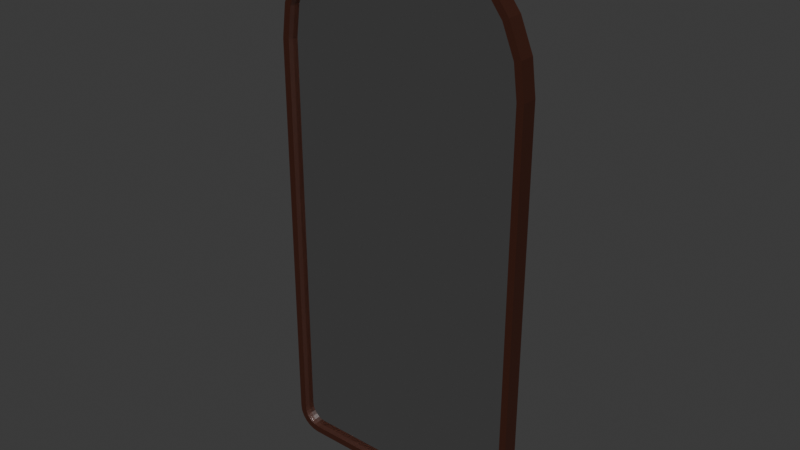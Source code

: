 # Source: mirror.blend  (saved by Blender 5.0.119; exported with 4.5.12 LTS)
import bpy
from mathutils import Matrix  # noqa: F401  (used for matrix-valued properties, if any)

bpy.ops.wm.read_factory_settings(use_empty=True)
scene = bpy.context.scene
scene.name = 'Scene'

# ---- collections
col_collection = bpy.data.collections.new('Collection'); scene.collection.children.link(col_collection)

# ---- materials (node trees are filled in below, after node groups)
mat_material_001 = bpy.data.materials.new('Material.001')
mat_material_002 = bpy.data.materials.new('Material.002')

# ---- material node trees
mat_material_001.use_nodes = True; mat_material_001.node_tree.nodes.clear()
_N = mat_material_001.node_tree.nodes; _L = mat_material_001.node_tree.links
n0 = _N.new('ShaderNodeBsdfPrincipled'); n0.name = 'Principled BSDF'; n0.location = (-200, 100)
n0.inputs[0].default_value = (0.04573, 0.01182, 0.005526, 1.0)
n1 = _N.new('ShaderNodeOutputMaterial'); n1.name = 'Material Output'; n1.location = (200, 100)
_L.new(n0.outputs[0], n1.inputs[0])
n1.is_active_output = True
mat_material_002.use_nodes = True; mat_material_002.node_tree.nodes.clear()
_N = mat_material_002.node_tree.nodes; _L = mat_material_002.node_tree.links
n0 = _N.new('ShaderNodeBsdfPrincipled'); n0.name = 'Principled BSDF'; n0.location = (-200, 100)
n0.inputs[1].default_value = 1.0
n0.inputs[2].default_value = 0.0
n1 = _N.new('ShaderNodeOutputMaterial'); n1.name = 'Material Output'; n1.location = (200, 100)
_L.new(n0.outputs[0], n1.inputs[0])
n1.is_active_output = True

# ---- world
world_world = bpy.data.worlds.new('World'); scene.world = world_world
world_world.use_nodes = True; world_world.node_tree.nodes.clear()
_N = world_world.node_tree.nodes; _L = world_world.node_tree.links
n0 = _N.new('ShaderNodeOutputWorld'); n0.name = 'World Output'; n0.location = (200, 100)
n1 = _N.new('ShaderNodeBackground'); n1.name = 'Background'; n1.location = (-200, 100)
n1.inputs[0].default_value = (0.05088, 0.05088, 0.05088, 1.0)
_L.new(n1.outputs[0], n0.inputs[0])
n0.is_active_output = True
world_world.color = (0.05088, 0.05088, 0.05088)
world_world.sun_shadow_jitter_overblur = 0.0

# ---- meshes
me_cube_001 = bpy.data.meshes.new('Cube.001')
me_cube_001.from_pydata([(-0.9472, -1.0, 2.0), (-0.9297, 1.0, 2.0), (0.9472, -1.0, 2.0), (1.0, 1.0, 2.0), (-0.9472, -1.0, 0.1823), (-0.8177, -1.0, 0.05283), (-0.9424, -1.0, 0.1463), (-0.9299, -1.0, 0.116), (-0.91, -1.0, 0.09005), (-0.884, -1.0, 0.0701), (-0.8537, -1.0, 0.05756), (-0.8166, 1.0, 0.07026), (-0.9297, 1.0, 0.1834), (-0.8491, 1.0, 0.07455), (-0.8752, 1.0, 0.08533), (-0.8975, 1.0, 0.1025), (-0.9147, 1.0, 0.1248), (-0.9255, 1.0, 0.1509), (0.8177, -1.0, 0.05283), (0.9472, -1.0, 0.1823), (0.8537, -1.0, 0.05756), (0.884, -1.0, 0.0701), (0.91, -1.0, 0.09005), (0.9299, -1.0, 0.116), (0.9424, -1.0, 0.1463), (0.9297, 1.0, 0.1834), (0.8166, 1.0, 0.07026), (0.9255, 1.0, 0.1509), (0.9147, 1.0, 0.1248), (0.8975, 1.0, 0.1025), (0.8752, 1.0, 0.08533), (0.8491, 1.0, 0.07455), (0.9472, -1.0, 3.286), (0.006818, -1.0, 4.226), (0.9148, -1.0, 3.532), (0.8213, -1.0, 3.758), (0.6724, -1.0, 3.952), (0.4785, -1.0, 4.1), (0.2526, -1.0, 4.194), (0.005675, 1.0, 4.209), (0.9297, 1.0, 3.285), (0.2481, 1.0, 4.177), (0.4697, 1.0, 4.085), (0.66, 1.0, 3.939), (0.806, 1.0, 3.749), (0.8978, 1.0, 3.527), (-0.9297, 1.0, 3.285), (-0.005675, 1.0, 4.209), (-0.8978, 1.0, 3.527), (-0.806, 1.0, 3.749), (-0.66, 1.0, 3.939), (-0.4697, 1.0, 4.085), (-0.2481, 1.0, 4.177), (-0.006818, -1.0, 4.226), (-0.9472, -1.0, 3.286), (-0.2526, -1.0, 4.194), (-0.4785, -1.0, 4.1), (-0.6724, -1.0, 3.952), (-0.8213, -1.0, 3.758), (-0.9148, -1.0, 3.532), (-0.8212, -1.0, 0.0), (-0.8675, -1.0, 0.006092), (-0.9106, -1.0, 0.02395), (-0.9476, -1.0, 0.05237), (-0.976, -1.0, 0.0894), (-0.9939, -1.0, 0.1325), (-1.0, -1.0, 0.1788), (0.8675, -1.0, 0.006092), (0.8212, -1.0, 0.0), (0.9106, -1.0, 0.02395), (0.9476, -1.0, 0.05237), (0.976, -1.0, 0.0894), (0.9939, -1.0, 0.1325), (1.0, -1.0, 0.1788), (-1.0, -1.0, 2.0), (1.0, -1.0, 2.0), (-0.2664, -1.0, 4.245), (-0.01028, -1.0, 4.279), (-0.5051, -1.0, 4.147), (-0.7101, -1.0, 3.989), (-0.8674, -1.0, 3.784), (-0.9663, -1.0, 3.546), (-1.0, -1.0, 3.289), (0.01028, -1.0, 4.279), (0.2664, -1.0, 4.245), (0.5051, -1.0, 4.147), (0.7101, -1.0, 3.989), (0.8674, -1.0, 3.784), (0.9663, -1.0, 3.546), (1.0, -1.0, 3.289), (0.9472, 0.005633, 2.0), (-0.9472, 0.005633, 2.0), (-0.8177, 0.005633, 0.05283), (-0.8537, 0.005633, 0.05756), (-0.884, 0.005633, 0.0701), (-0.91, 0.005633, 0.09005), (-0.9299, 0.005633, 0.116), (-0.9424, 0.005633, 0.1463), (-0.9472, 0.005633, 0.1823), (0.8537, 0.005633, 0.05756), (0.8177, 0.005633, 0.05283), (0.884, 0.005633, 0.0701), (0.91, 0.005633, 0.09005), (0.9299, 0.005633, 0.116), (0.9424, 0.005633, 0.1463), (0.9472, 0.005633, 0.1823), (-0.2526, 0.005633, 4.194), (-0.006818, 0.005633, 4.226), (-0.4785, 0.005633, 4.1), (-0.6724, 0.005633, 3.952), (-0.8213, 0.005633, 3.758), (-0.9148, 0.005633, 3.532), (-0.9472, 0.005633, 3.286), (0.006818, 0.005633, 4.226), (0.2526, 0.005633, 4.194), (0.4785, 0.005633, 4.1), (0.6724, 0.005633, 3.952), (0.8213, 0.005633, 3.758), (0.9148, 0.005633, 3.532), (0.9472, 0.005633, 3.286), (-0.8675, 1.0, 0.006092), (-0.8212, 1.0, 0.0), (-0.9106, 1.0, 0.02395), (-0.9476, 1.0, 0.05237), (-0.976, 1.0, 0.0894), (-0.9939, 1.0, 0.1325), (-1.0, 1.0, 0.1788), (0.8212, 1.0, 0.0), (0.8675, 1.0, 0.006092), (0.9106, 1.0, 0.02395), (0.9476, 1.0, 0.05237), (0.976, 1.0, 0.0894), (0.9939, 1.0, 0.1325), (1.0, 1.0, 0.1788), (-1.0, 1.0, 2.0), (0.9297, 1.0, 2.0), (-0.01028, 1.0, 4.279), (-0.2664, 1.0, 4.245), (-0.5051, 1.0, 4.147), (-0.7101, 1.0, 3.989), (-0.8674, 1.0, 3.784), (-0.9663, 1.0, 3.546), (-1.0, 1.0, 3.289), (0.2664, 1.0, 4.245), (0.01028, 1.0, 4.279), (0.5051, 1.0, 4.147), (0.7101, 1.0, 3.989), (0.8674, 1.0, 3.784), (0.9663, 1.0, 3.546), (1.0, 1.0, 3.289), (-0.9297, 1.0, 2.0), (0.9297, 1.0, 2.0), (-0.8491, 1.0, 0.07455), (-0.8166, 1.0, 0.07026), (-0.8752, 1.0, 0.08533), (-0.8975, 1.0, 0.1025), (-0.9147, 1.0, 0.1248), (-0.9255, 1.0, 0.1509), (-0.9297, 1.0, 0.1834), (0.8166, 1.0, 0.07026), (0.8491, 1.0, 0.07455), (0.8752, 1.0, 0.08533), (0.8975, 1.0, 0.1025), (0.9147, 1.0, 0.1248), (0.9255, 1.0, 0.1509), (0.9297, 1.0, 0.1834), (-0.005675, 1.0, 4.209), (-0.2481, 1.0, 4.177), (-0.4697, 1.0, 4.085), (-0.66, 1.0, 3.939), (-0.806, 1.0, 3.749), (-0.8978, 1.0, 3.527), (-0.9297, 1.0, 3.285), (0.2481, 1.0, 4.177), (0.005675, 1.0, 4.209), (0.4697, 1.0, 4.085), (0.66, 1.0, 3.939), (0.806, 1.0, 3.749), (0.8978, 1.0, 3.527), (0.9297, 1.0, 3.285), (0.9472, -0.2869, 2.0), (-0.9472, -0.2869, 2.0), (-0.8177, -0.2869, 0.05283), (-0.8537, -0.2869, 0.05756), (-0.884, -0.2869, 0.0701), (-0.91, -0.2869, 0.09005), (-0.9299, -0.2869, 0.116), (-0.9424, -0.2869, 0.1463), (-0.9472, -0.2869, 0.1823), (0.8537, -0.2869, 0.05756), (0.8177, -0.2869, 0.05283), (0.884, -0.2869, 0.0701), (0.91, -0.2869, 0.09005), (0.9299, -0.2869, 0.116), (0.9424, -0.2869, 0.1463), (0.9472, -0.2869, 0.1823), (-0.2526, -0.2869, 4.194), (-0.006818, -0.2869, 4.226), (-0.4785, -0.2869, 4.1), (-0.6724, -0.2869, 3.952), (-0.8213, -0.2869, 3.758), (-0.9148, -0.2869, 3.532), (-0.9472, -0.2869, 3.286), (0.006818, -0.2869, 4.226), (0.2526, -0.2869, 4.194), (0.4785, -0.2869, 4.1), (0.6724, -0.2869, 3.952), (0.8213, -0.2869, 3.758), (0.9148, -0.2869, 3.532), (0.9472, -0.2869, 3.286)], [], [(121, 60, 61, 120), (120, 61, 62, 122), (122, 62, 63, 123), (123, 63, 64, 124), (124, 64, 65, 125), (125, 65, 66, 126), (68, 127, 128, 67), (67, 128, 129, 69), (69, 129, 130, 70), (70, 130, 131, 71), (71, 131, 132, 72), (72, 132, 133, 73), (121, 127, 68, 60), (66, 74, 134, 126), (33, 53, 107, 113), (17, 12, 158, 157), (133, 3, 75, 73), (77, 136, 137, 76), (76, 137, 138, 78), (78, 138, 139, 79), (79, 139, 140, 80), (80, 140, 141, 81), (81, 141, 142, 82), (144, 83, 84, 143), (143, 84, 85, 145), (145, 85, 86, 146), (146, 86, 87, 147), (147, 87, 88, 148), (148, 88, 89, 149), (144, 136, 77, 83), (75, 3, 149, 89), (10, 5, 92, 93), (49, 50, 169, 170), (134, 74, 82, 142), (5, 10, 61, 60), (10, 9, 62, 61), (9, 8, 63, 62), (8, 7, 64, 63), (7, 6, 65, 64), (6, 4, 66, 65), (20, 18, 68, 67), (21, 20, 67, 69), (22, 21, 69, 70), (23, 22, 70, 71), (24, 23, 71, 72), (19, 24, 72, 73), (18, 5, 60, 68), (4, 0, 74, 66), (2, 19, 73, 75), (55, 53, 77, 76), (56, 55, 76, 78), (57, 56, 78, 79), (58, 57, 79, 80), (59, 58, 80, 81), (54, 59, 81, 82), (33, 38, 84, 83), (38, 37, 85, 84), (37, 36, 86, 85), (36, 35, 87, 86), (35, 34, 88, 87), (34, 32, 89, 88), (53, 33, 83, 77), (32, 2, 75, 89), (0, 54, 82, 74), (117, 116, 206, 207), (103, 104, 194, 193), (19, 2, 90, 105), (9, 10, 93, 94), (2, 32, 119, 90), (53, 55, 106, 107), (8, 9, 94, 95), (54, 0, 91, 112), (55, 56, 108, 106), (7, 8, 95, 96), (56, 57, 109, 108), (6, 7, 96, 97), (57, 58, 110, 109), (4, 6, 97, 98), (58, 59, 111, 110), (18, 20, 99, 100), (59, 54, 112, 111), (20, 21, 101, 99), (38, 33, 113, 114), (21, 22, 102, 101), (37, 38, 114, 115), (22, 23, 103, 102), (36, 37, 115, 116), (23, 24, 104, 103), (35, 36, 116, 117), (24, 19, 105, 104), (34, 35, 117, 118), (5, 18, 100, 92), (32, 34, 118, 119), (0, 4, 98, 91), (13, 11, 121, 120), (14, 13, 120, 122), (15, 14, 122, 123), (16, 15, 123, 124), (17, 16, 124, 125), (12, 17, 125, 126), (26, 31, 128, 127), (31, 30, 129, 128), (30, 29, 130, 129), (29, 28, 131, 130), (28, 27, 132, 131), (27, 25, 133, 132), (11, 26, 127, 121), (1, 12, 126, 134), (25, 135, 3, 133), (47, 52, 137, 136), (52, 51, 138, 137), (51, 50, 139, 138), (50, 49, 140, 139), (49, 48, 141, 140), (48, 46, 142, 141), (41, 39, 144, 143), (42, 41, 143, 145), (43, 42, 145, 146), (44, 43, 146, 147), (45, 44, 147, 148), (40, 45, 148, 149), (39, 47, 136, 144), (135, 40, 149, 3), (46, 1, 134, 142), (153, 152, 154, 155, 156, 157, 158, 150, 151, 165, 164, 163, 162, 161, 160, 159), (151, 150, 172, 171, 170, 169, 168, 167, 166, 174, 173, 175, 176, 177, 178, 179), (48, 49, 170, 171), (31, 26, 159, 160), (46, 48, 171, 172), (30, 31, 160, 161), (39, 41, 173, 174), (29, 30, 161, 162), (41, 42, 175, 173), (28, 29, 162, 163), (42, 43, 176, 175), (27, 28, 163, 164), (43, 44, 177, 176), (25, 27, 164, 165), (44, 45, 178, 177), (26, 11, 153, 159), (45, 40, 179, 178), (12, 1, 150, 158), (11, 13, 152, 153), (47, 39, 174, 166), (135, 25, 165, 151), (13, 14, 154, 152), (40, 135, 151, 179), (52, 47, 166, 167), (14, 15, 155, 154), (1, 46, 172, 150), (51, 52, 167, 168), (15, 16, 156, 155), (50, 51, 168, 169), (16, 17, 157, 156), (190, 189, 191, 192, 193, 194, 195, 180, 181, 188, 187, 186, 185, 184, 183, 182), (181, 180, 209, 208, 207, 206, 205, 204, 203, 197, 196, 198, 199, 200, 201, 202), (104, 105, 195, 194), (118, 117, 207, 208), (92, 100, 190, 182), (119, 118, 208, 209), (91, 98, 188, 181), (93, 92, 182, 183), (113, 107, 197, 203), (105, 90, 180, 195), (94, 93, 183, 184), (90, 119, 209, 180), (107, 106, 196, 197), (95, 94, 184, 185), (112, 91, 181, 202), (106, 108, 198, 196), (96, 95, 185, 186), (108, 109, 199, 198), (97, 96, 186, 187), (109, 110, 200, 199), (98, 97, 187, 188), (110, 111, 201, 200), (100, 99, 189, 190), (111, 112, 202, 201), (99, 101, 191, 189), (114, 113, 203, 204), (101, 102, 192, 191), (115, 114, 204, 205), (102, 103, 193, 192), (116, 115, 205, 206)])
me_cube_001.polygons.foreach_set('material_index', [0, 0, 0, 0, 0, 0, 0, 0, 0, 0, 0, 0, 0, 0, 0, 0, 0, 0, 0, 0, 0, 0, 0, 0, 0, 0, 0, 0, 0, 0, 0, 0, 0, 0, 0, 0, 0, 0, 0, 0, 0, 0, 0, 0, 0, 0, 0, 0, 0, 0, 0, 0, 0, 0, 0, 0, 0, 0, 0, 0, 0, 0, 0, 0, 0, 0, 0, 0, 0, 0, 0, 0, 0, 0, 0, 0, 0, 0, 0, 0, 0, 0, 0, 0, 0, 0, 0, 0, 0, 0, 0, 0, 0, 0, 0, 0, 0, 0, 0, 0, 0, 0, 0, 0, 0, 0, 0, 0, 0, 0, 0, 0, 0, 0, 0, 0, 0, 0, 0, 0, 0, 0, 0, 0, 0, 0, 0, 0, 0, 0, 0, 0, 0, 0, 0, 0, 0, 0, 0, 0, 0, 0, 0, 0, 0, 0, 0, 0, 0, 0, 0, 0, 0, 0, 1, 1, 0, 0, 0, 0, 0, 0, 0, 0, 0, 0, 0, 0, 0, 0, 0, 0, 0, 0, 0, 0, 0, 0, 0, 0, 0, 0, 0, 0])
_uv = me_cube_001.uv_layers.new(name='UVMap')
_uv.uv.foreach_set('vector', [0.1474, 0.5, 0.1474, 0.75, 0.1416, 0.75, 0.1416, 0.5, 0.1416, 0.5, 0.1416, 0.75, 0.1362, 0.75, 0.1362, 0.5, 0.1362, 0.5, 0.1362, 0.75, 0.125, 0.75, 0.125, 0.5, 0.3783, 0.2533, 0.375, 0.0, 0.3862, 0.0, 0.3862, 0.251, 0.3862, 0.251, 0.3862, 0.0, 0.3916, 0.0, 0.3916, 0.2503, 0.3916, 0.2503, 0.3916, 0.0, 0.3974, 0.0, 0.3974, 0.25, 0.3601, 0.7575, 0.3601, 0.4925, 0.3642, 0.4945, 0.3642, 0.7555, 0.3642, 0.7555, 0.3642, 0.4945, 0.3685, 0.4963, 0.3685, 0.7537, 0.3685, 0.7537, 0.3685, 0.4963, 0.3772, 0.4978, 0.3772, 0.7522, 0.3772, 0.7522, 0.3772, 0.4978, 0.3862, 0.499, 0.3862, 0.751, 0.3862, 0.751, 0.3862, 0.499, 0.3916, 0.4997, 0.3916, 0.7503, 0.3916, 0.7503, 0.3916, 0.4997, 0.3974, 0.5, 0.3974, 0.75, 0.1474, 0.5, 0.3601, 0.4925, 0.3601, 0.7575, 0.1474, 0.75, 0.3974, 0.0, 0.625, 0.0, 0.625, 0.25, 0.3974, 0.25, 0.6673, 0.8317, 0.6579, 0.8428, 0.6579, 0.8428, 0.6673, 0.8317, 0.3934, 0.2586, 0.3976, 0.2584, 0.3976, 0.2584, 0.3934, 0.2586, 0.3974, 0.5, 0.625, 0.5, 0.625, 0.75, 0.3974, 0.75, 0.7513, 0.75, 0.7513, 0.5, 0.7833, 0.5, 0.7833, 0.75, 0.7833, 0.75, 0.7833, 0.5, 0.8131, 0.5, 0.8131, 0.75, 0.8131, 0.75, 0.8131, 0.5, 0.875, 0.5, 0.875, 0.75, 0.625, 0.0, 0.625, 0.2681, 0.625, 0.2555, 0.625, 0.0, 0.625, 0.0, 0.625, 0.2555, 0.625, 0.2514, 0.625, 0.0, 0.625, 0.0, 0.625, 0.2514, 0.625, 0.25, 0.625, 0.0, 0.7075, 0.4588, 0.7075, 0.7912, 0.6861, 0.7806, 0.6861, 0.4694, 0.6861, 0.4694, 0.6861, 0.7806, 0.6662, 0.7706, 0.6662, 0.4794, 0.6662, 0.4794, 0.6662, 0.7706, 0.625, 0.7621, 0.625, 0.4879, 0.625, 0.4879, 0.625, 0.7621, 0.625, 0.7555, 0.625, 0.4945, 0.625, 0.4945, 0.625, 0.7555, 0.625, 0.7514, 0.625, 0.4986, 0.625, 0.4986, 0.625, 0.7514, 0.625, 0.75, 0.625, 0.5, 0.7075, 0.4588, 0.7513, 0.5, 0.7513, 0.75, 0.7075, 0.7912, 0.625, 0.75, 0.625, 0.5, 0.625, 0.5, 0.625, 0.75, 0.3821, 0.9816, 0.3814, 0.977, 0.3814, 0.977, 0.3821, 0.9816, 0.6255, 0.2648, 0.6257, 0.2793, 0.6257, 0.2793, 0.6255, 0.2648, 0.625, 0.25, 0.625, 0.0, 0.625, 0.0, 0.625, 0.25, 0.3814, 0.977, 0.3821, 0.9816, 0.3758, 0.9834, 0.375, 0.9776, 0.3821, 0.9816, 0.3837, 0.9854, 0.378, 0.9888, 0.3758, 0.9834, 0.3837, 0.9854, 0.3862, 0.9887, 0.3815, 0.9935, 0.378, 0.9888, 0.3862, 0.9887, 0.3894, 0.9912, 0.3862, 0.997, 0.3815, 0.9935, 0.3894, 0.9912, 0.3932, 0.9927, 0.3916, 0.9992, 0.3862, 0.997, 0.3932, 0.9927, 0.3977, 0.9933, 0.3974, 1.0, 0.3916, 0.9992, 0.3724, 0.7589, 0.3702, 0.7616, 0.3601, 0.7575, 0.3642, 0.7555, 0.3761, 0.7573, 0.3724, 0.7589, 0.3642, 0.7555, 0.3685, 0.7537, 0.3811, 0.7561, 0.3761, 0.7573, 0.3685, 0.7537, 0.3772, 0.7522, 0.3866, 0.7553, 0.3811, 0.7561, 0.3772, 0.7522, 0.3862, 0.751, 0.3914, 0.7549, 0.3866, 0.7553, 0.3862, 0.751, 0.3916, 0.7503, 0.3963, 0.755, 0.3914, 0.7549, 0.3916, 0.7503, 0.3974, 0.75, 0.3702, 0.7616, 0.3814, 0.977, 0.375, 0.9776, 0.3601, 0.7575, 0.3977, 0.9933, 0.625, 0.9934, 0.625, 1.0, 0.3974, 1.0, 0.625, 0.7566, 0.3963, 0.755, 0.3974, 0.75, 0.625, 0.75, 0.6265, 0.905, 0.6579, 0.8428, 0.625, 0.8763, 0.625, 0.9083, 0.6257, 0.934, 0.6265, 0.905, 0.625, 0.9083, 0.625, 0.9381, 0.6255, 0.9585, 0.6257, 0.934, 0.625, 0.9381, 0.625, 0.9638, 0.6254, 0.9772, 0.6255, 0.9585, 0.625, 0.9638, 0.625, 0.9834, 0.6253, 0.989, 0.6254, 0.9772, 0.625, 0.9834, 0.625, 0.9958, 0.6253, 0.993, 0.6253, 0.989, 0.625, 0.9958, 0.625, 1.0, 0.6673, 0.8317, 0.6819, 0.7862, 0.6861, 0.7806, 0.7075, 0.7912, 0.6819, 0.7862, 0.6624, 0.7755, 0.6662, 0.7706, 0.6861, 0.7806, 0.6624, 0.7755, 0.6294, 0.767, 0.625, 0.7621, 0.6662, 0.7706, 0.6294, 0.767, 0.6258, 0.7607, 0.625, 0.7555, 0.625, 0.7621, 0.6258, 0.7607, 0.6255, 0.7568, 0.625, 0.7514, 0.625, 0.7555, 0.6255, 0.7568, 0.6254, 0.7557, 0.625, 0.75, 0.625, 0.7514, 0.6579, 0.8428, 0.6673, 0.8317, 0.7075, 0.7912, 0.625, 0.8763, 0.6254, 0.7557, 0.625, 0.7566, 0.625, 0.75, 0.625, 0.75, 0.625, 0.9934, 0.6253, 0.993, 0.625, 1.0, 0.625, 1.0, 0.6258, 0.7607, 0.6294, 0.767, 0.6294, 0.767, 0.6258, 0.7607, 0.3866, 0.7553, 0.3914, 0.7549, 0.3914, 0.7549, 0.3866, 0.7553, 0.3963, 0.755, 0.625, 0.7566, 0.625, 0.7566, 0.3963, 0.755, 0.3837, 0.9854, 0.3821, 0.9816, 0.3821, 0.9816, 0.3837, 0.9854, 0.625, 0.7566, 0.6254, 0.7557, 0.6254, 0.7557, 0.625, 0.7566, 0.6579, 0.8428, 0.6265, 0.905, 0.6265, 0.905, 0.6579, 0.8428, 0.3862, 0.9887, 0.3837, 0.9854, 0.3837, 0.9854, 0.3862, 0.9887, 0.6253, 0.993, 0.625, 0.9934, 0.625, 0.9934, 0.6253, 0.993, 0.6265, 0.905, 0.6257, 0.934, 0.6257, 0.934, 0.6265, 0.905, 0.3894, 0.9912, 0.3862, 0.9887, 0.3862, 0.9887, 0.3894, 0.9912, 0.6257, 0.934, 0.6255, 0.9585, 0.6255, 0.9585, 0.6257, 0.934, 0.3932, 0.9927, 0.3894, 0.9912, 0.3894, 0.9912, 0.3932, 0.9927, 0.6255, 0.9585, 0.6254, 0.9772, 0.6254, 0.9772, 0.6255, 0.9585, 0.3977, 0.9933, 0.3932, 0.9927, 0.3932, 0.9927, 0.3977, 0.9933, 0.6254, 0.9772, 0.6253, 0.989, 0.6253, 0.989, 0.6254, 0.9772, 0.3702, 0.7616, 0.3724, 0.7589, 0.3724, 0.7589, 0.3702, 0.7616, 0.6253, 0.989, 0.6253, 0.993, 0.6253, 0.993, 0.6253, 0.989, 0.3724, 0.7589, 0.3761, 0.7573, 0.3761, 0.7573, 0.3724, 0.7589, 0.6819, 0.7862, 0.6673, 0.8317, 0.6673, 0.8317, 0.6819, 0.7862, 0.3761, 0.7573, 0.3811, 0.7561, 0.3811, 0.7561, 0.3761, 0.7573, 0.6624, 0.7755, 0.6819, 0.7862, 0.6819, 0.7862, 0.6624, 0.7755, 0.3811, 0.7561, 0.3866, 0.7553, 0.3866, 0.7553, 0.3811, 0.7561, 0.6294, 0.767, 0.6624, 0.7755, 0.6624, 0.7755, 0.6294, 0.767, 0.3866, 0.7553, 0.3914, 0.7549, 0.3914, 0.7549, 0.3866, 0.7553, 0.6258, 0.7607, 0.6294, 0.767, 0.6294, 0.767, 0.6258, 0.7607, 0.3914, 0.7549, 0.3963, 0.755, 0.3963, 0.755, 0.3914, 0.7549, 0.6255, 0.7568, 0.6258, 0.7607, 0.6258, 0.7607, 0.6255, 0.7568, 0.3814, 0.977, 0.3702, 0.7616, 0.3702, 0.7616, 0.3814, 0.977, 0.6254, 0.7557, 0.6255, 0.7568, 0.6255, 0.7568, 0.6254, 0.7557, 0.625, 0.9934, 0.3977, 0.9933, 0.3977, 0.9933, 0.625, 0.9934, 0.3838, 0.2685, 0.3833, 0.2729, 0.375, 0.2724, 0.3758, 0.2666, 0.385, 0.265, 0.3838, 0.2685, 0.3758, 0.2666, 0.378, 0.2612, 0.387, 0.2618, 0.385, 0.265, 0.378, 0.2612, 0.3783, 0.2533, 0.39, 0.2597, 0.387, 0.2618, 0.3783, 0.2533, 0.3862, 0.251, 0.3934, 0.2586, 0.39, 0.2597, 0.3862, 0.251, 0.3916, 0.2503, 0.3976, 0.2584, 0.3934, 0.2586, 0.3916, 0.2503, 0.3974, 0.25, 0.3733, 0.4873, 0.3753, 0.4899, 0.3642, 0.4945, 0.3601, 0.4925, 0.3753, 0.4899, 0.3783, 0.4914, 0.3685, 0.4963, 0.3642, 0.4945, 0.3783, 0.4914, 0.3825, 0.4925, 0.3772, 0.4978, 0.3685, 0.4963, 0.3825, 0.4925, 0.387, 0.4932, 0.3862, 0.499, 0.3772, 0.4978, 0.387, 0.4932, 0.3913, 0.4936, 0.3916, 0.4997, 0.3862, 0.499, 0.3913, 0.4936, 0.3959, 0.4934, 0.3974, 0.5, 0.3916, 0.4997, 0.3833, 0.2729, 0.3733, 0.4873, 0.3601, 0.4925, 0.375, 0.2724, 0.625, 0.2588, 0.3976, 0.2584, 0.3974, 0.25, 0.625, 0.25, 0.3959, 0.4934, 0.625, 0.4912, 0.625, 0.5, 0.3974, 0.5, 0.6585, 0.4078, 0.6271, 0.3459, 0.625, 0.3417, 0.625, 0.3737, 0.6271, 0.3459, 0.626, 0.3152, 0.625, 0.3119, 0.625, 0.3417, 0.626, 0.3152, 0.6257, 0.2793, 0.625, 0.2681, 0.625, 0.3119, 0.6257, 0.2793, 0.6255, 0.2648, 0.625, 0.2555, 0.625, 0.2681, 0.6255, 0.2648, 0.6254, 0.2598, 0.625, 0.2514, 0.625, 0.2555, 0.6254, 0.2598, 0.6254, 0.2587, 0.625, 0.25, 0.625, 0.2514, 0.6803, 0.4615, 0.6642, 0.415, 0.7075, 0.4588, 0.6861, 0.4694, 0.6612, 0.4727, 0.6803, 0.4615, 0.6861, 0.4694, 0.6662, 0.4794, 0.6307, 0.4812, 0.6612, 0.4727, 0.6662, 0.4794, 0.625, 0.4879, 0.6261, 0.4875, 0.6307, 0.4812, 0.625, 0.4879, 0.625, 0.4945, 0.6257, 0.4914, 0.6261, 0.4875, 0.625, 0.4945, 0.625, 0.4986, 0.6256, 0.4923, 0.6257, 0.4914, 0.625, 0.4986, 0.625, 0.5, 0.6642, 0.415, 0.6585, 0.4078, 0.625, 0.3737, 0.7075, 0.4588, 0.625, 0.4912, 0.6256, 0.4923, 0.625, 0.5, 0.625, 0.5, 0.6254, 0.2587, 0.625, 0.2588, 0.625, 0.25, 0.625, 0.25, 0.3833, 0.2729, 0.3838, 0.2685, 0.385, 0.265, 0.387, 0.2618, 0.39, 0.2597, 0.3934, 0.2586, 0.3976, 0.2584, 0.625, 0.2588, 0.625, 0.4912, 0.3959, 0.4934, 0.3913, 0.4936, 0.387, 0.4932, 0.3825, 0.4925, 0.3783, 0.4914, 0.3753, 0.4899, 0.3733, 0.4873, 0.625, 0.4912, 0.625, 0.2588, 0.6254, 0.2587, 0.6254, 0.2598, 0.6255, 0.2648, 0.6257, 0.2793, 0.626, 0.3152, 0.6271, 0.3459, 0.6585, 0.4078, 0.6642, 0.415, 0.6803, 0.4615, 0.6612, 0.4727, 0.6307, 0.4812, 0.6261, 0.4875, 0.6257, 0.4914, 0.6256, 0.4923, 0.6254, 0.2598, 0.6255, 0.2648, 0.6255, 0.2648, 0.6254, 0.2598, 0.3753, 0.4899, 0.3733, 0.4873, 0.3733, 0.4873, 0.3753, 0.4899, 0.6254, 0.2587, 0.6254, 0.2598, 0.6254, 0.2598, 0.6254, 0.2587, 0.3783, 0.4914, 0.3753, 0.4899, 0.3753, 0.4899, 0.3783, 0.4914, 0.6642, 0.415, 0.6803, 0.4615, 0.6803, 0.4615, 0.6642, 0.415, 0.3825, 0.4925, 0.3783, 0.4914, 0.3783, 0.4914, 0.3825, 0.4925, 0.6803, 0.4615, 0.6612, 0.4727, 0.6612, 0.4727, 0.6803, 0.4615, 0.387, 0.4932, 0.3825, 0.4925, 0.3825, 0.4925, 0.387, 0.4932, 0.6612, 0.4727, 0.6307, 0.4812, 0.6307, 0.4812, 0.6612, 0.4727, 0.3913, 0.4936, 0.387, 0.4932, 0.387, 0.4932, 0.3913, 0.4936, 0.6307, 0.4812, 0.6261, 0.4875, 0.6261, 0.4875, 0.6307, 0.4812, 0.3959, 0.4934, 0.3913, 0.4936, 0.3913, 0.4936, 0.3959, 0.4934, 0.6261, 0.4875, 0.6257, 0.4914, 0.6257, 0.4914, 0.6261, 0.4875, 0.3733, 0.4873, 0.3833, 0.2729, 0.3833, 0.2729, 0.3733, 0.4873, 0.6257, 0.4914, 0.6256, 0.4923, 0.6256, 0.4923, 0.6257, 0.4914, 0.3976, 0.2584, 0.625, 0.2588, 0.625, 0.2588, 0.3976, 0.2584, 0.3833, 0.2729, 0.3838, 0.2685, 0.3838, 0.2685, 0.3833, 0.2729, 0.6585, 0.4078, 0.6642, 0.415, 0.6642, 0.415, 0.6585, 0.4078, 0.625, 0.4912, 0.3959, 0.4934, 0.3959, 0.4934, 0.625, 0.4912, 0.3838, 0.2685, 0.385, 0.265, 0.385, 0.265, 0.3838, 0.2685, 0.6256, 0.4923, 0.625, 0.4912, 0.625, 0.4912, 0.6256, 0.4923, 0.6271, 0.3459, 0.6585, 0.4078, 0.6585, 0.4078, 0.6271, 0.3459, 0.385, 0.265, 0.387, 0.2618, 0.387, 0.2618, 0.385, 0.265, 0.625, 0.2588, 0.6254, 0.2587, 0.6254, 0.2587, 0.625, 0.2588, 0.626, 0.3152, 0.6271, 0.3459, 0.6271, 0.3459, 0.626, 0.3152, 0.387, 0.2618, 0.39, 0.2597, 0.39, 0.2597, 0.387, 0.2618, 0.6257, 0.2793, 0.626, 0.3152, 0.626, 0.3152, 0.6257, 0.2793, 0.39, 0.2597, 0.3934, 0.2586, 0.3934, 0.2586, 0.39, 0.2597, 0.3702, 0.7616, 0.3724, 0.7589, 0.3761, 0.7573, 0.3811, 0.7561, 0.3866, 0.7553, 0.3914, 0.7549, 0.3963, 0.755, 0.625, 0.7566, 0.625, 0.9934, 0.3977, 0.9933, 0.3932, 0.9927, 0.3894, 0.9912, 0.3862, 0.9887, 0.3837, 0.9854, 0.3821, 0.9816, 0.3814, 0.977, 0.625, 0.9934, 0.625, 0.7566, 0.6254, 0.7557, 0.6255, 0.7568, 0.6258, 0.7607, 0.6294, 0.767, 0.6624, 0.7755, 0.6819, 0.7862, 0.6673, 0.8317, 0.6579, 0.8428, 0.6265, 0.905, 0.6257, 0.934, 0.6255, 0.9585, 0.6254, 0.9772, 0.6253, 0.989, 0.6253, 0.993, 0.3914, 0.7549, 0.3963, 0.755, 0.3963, 0.755, 0.3914, 0.7549, 0.6255, 0.7568, 0.6258, 0.7607, 0.6258, 0.7607, 0.6255, 0.7568, 0.3814, 0.977, 0.3702, 0.7616, 0.3702, 0.7616, 0.3814, 0.977, 0.6254, 0.7557, 0.6255, 0.7568, 0.6255, 0.7568, 0.6254, 0.7557, 0.625, 0.9934, 0.3977, 0.9933, 0.3977, 0.9933, 0.625, 0.9934, 0.3821, 0.9816, 0.3814, 0.977, 0.3814, 0.977, 0.3821, 0.9816, 0.6673, 0.8317, 0.6579, 0.8428, 0.6579, 0.8428, 0.6673, 0.8317, 0.3963, 0.755, 0.625, 0.7566, 0.625, 0.7566, 0.3963, 0.755, 0.3837, 0.9854, 0.3821, 0.9816, 0.3821, 0.9816, 0.3837, 0.9854, 0.625, 0.7566, 0.6254, 0.7557, 0.6254, 0.7557, 0.625, 0.7566, 0.6579, 0.8428, 0.6265, 0.905, 0.6265, 0.905, 0.6579, 0.8428, 0.3862, 0.9887, 0.3837, 0.9854, 0.3837, 0.9854, 0.3862, 0.9887, 0.6253, 0.993, 0.625, 0.9934, 0.625, 0.9934, 0.6253, 0.993, 0.6265, 0.905, 0.6257, 0.934, 0.6257, 0.934, 0.6265, 0.905, 0.3894, 0.9912, 0.3862, 0.9887, 0.3862, 0.9887, 0.3894, 0.9912, 0.6257, 0.934, 0.6255, 0.9585, 0.6255, 0.9585, 0.6257, 0.934, 0.3932, 0.9927, 0.3894, 0.9912, 0.3894, 0.9912, 0.3932, 0.9927, 0.6255, 0.9585, 0.6254, 0.9772, 0.6254, 0.9772, 0.6255, 0.9585, 0.3977, 0.9933, 0.3932, 0.9927, 0.3932, 0.9927, 0.3977, 0.9933, 0.6254, 0.9772, 0.6253, 0.989, 0.6253, 0.989, 0.6254, 0.9772, 0.3702, 0.7616, 0.3724, 0.7589, 0.3724, 0.7589, 0.3702, 0.7616, 0.6253, 0.989, 0.6253, 0.993, 0.6253, 0.993, 0.6253, 0.989, 0.3724, 0.7589, 0.3761, 0.7573, 0.3761, 0.7573, 0.3724, 0.7589, 0.6819, 0.7862, 0.6673, 0.8317, 0.6673, 0.8317, 0.6819, 0.7862, 0.3761, 0.7573, 0.3811, 0.7561, 0.3811, 0.7561, 0.3761, 0.7573, 0.6624, 0.7755, 0.6819, 0.7862, 0.6819, 0.7862, 0.6624, 0.7755, 0.3811, 0.7561, 0.3866, 0.7553, 0.3866, 0.7553, 0.3811, 0.7561, 0.6294, 0.767, 0.6624, 0.7755, 0.6624, 0.7755, 0.6294, 0.767])
me_cube_001.materials.append(mat_material_001)
me_cube_001.materials.append(mat_material_002)
me_cube_001.update()

# ---- objects
ob_cube = bpy.data.objects.new('Cube', me_cube_001)

# ---- transforms, parenting, visibility, modifiers, constraints
ob_cube.location = (0.0, 0.0, 0.0)
ob_cube.scale = (0.252, 0.01532, 0.252)

# ---- collection membership
col_collection.objects.link(ob_cube)

# ---- scene / render settings (as saved in the file)
scene.frame_start = 1; scene.frame_end = 250; scene.frame_set(1)
scene.render.engine = 'BLENDER_EEVEE_NEXT'
scene.render.bake_bias = 0.0
scene.render.bake_samples = 0
scene.cycles.sampling_pattern = 'TABULATED_SOBOL'
scene.eevee.use_volume_custom_range = False
bpy.context.view_layer.update()

# ---- added for rendering (the .blend has no active camera and no usable light): camera, sun
cam_auto = bpy.data.cameras.new('AutoCamera')
cam_auto.lens = 50.0
cam_auto.sensor_width = 36.0
cam_auto.clip_end = 1000.0
ob_auto_camera = bpy.data.objects.new('AutoCamera', cam_auto)
scene.collection.objects.link(ob_auto_camera)
ob_auto_camera.location = (1.10185, -1.32222, 1.42074)
ob_auto_camera.rotation_euler = (1.09748, -7.21219e-08, 0.694738)
scene.camera = ob_auto_camera
light_auto_sun = bpy.data.lights.new('AutoSun', 'SUN')
light_auto_sun.energy = 3.0
light_auto_sun.angle = 0.0523599
ob_auto_sun = bpy.data.objects.new('AutoSun', light_auto_sun)
scene.collection.objects.link(ob_auto_sun)
ob_auto_sun.rotation_euler = (0.872665, 0.174533, 0.523599)
bpy.context.view_layer.update()
